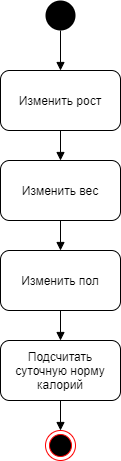

The diagram above was exported from draw.io. Its source (the exported page's mxGraphModel, read from the mxfile embedded in the PNG):
<mxGraphModel dx="1038" dy="523" grid="1" gridSize="10" guides="1" tooltips="1" connect="1" arrows="1" fold="1" page="1" pageScale="1" pageWidth="1169" pageHeight="826" background="#ffffff" math="0" shadow="0">
  <root>
    <mxCell id="0" />
    <mxCell id="1" parent="0" />
    <mxCell id="YDyeMxqYfivxK1VGZuLm-41" value="" style="ellipse;fillColor=#000000;strokeColor=none;" parent="1" vertex="1">
      <mxGeometry x="385" y="50" width="30" height="30" as="geometry" />
    </mxCell>
    <mxCell id="YDyeMxqYfivxK1VGZuLm-42" value="" style="html=1;verticalAlign=bottom;endArrow=block;exitX=0.5;exitY=1;exitDx=0;exitDy=0;" parent="1" source="YDyeMxqYfivxK1VGZuLm-41" edge="1">
      <mxGeometry width="80" relative="1" as="geometry">
        <mxPoint x="485" y="240" as="sourcePoint" />
        <mxPoint x="400" y="120" as="targetPoint" />
      </mxGeometry>
    </mxCell>
    <mxCell id="YDyeMxqYfivxK1VGZuLm-43" value="Изменить рост" style="rounded=1;whiteSpace=wrap;html=1;" parent="1" vertex="1">
      <mxGeometry x="340" y="120" width="120" height="60" as="geometry" />
    </mxCell>
    <mxCell id="YDyeMxqYfivxK1VGZuLm-44" value="" style="html=1;verticalAlign=bottom;endArrow=block;exitX=0.5;exitY=1;exitDx=0;exitDy=0;" parent="1" source="YDyeMxqYfivxK1VGZuLm-43" edge="1">
      <mxGeometry width="80" relative="1" as="geometry">
        <mxPoint x="410" y="90" as="sourcePoint" />
        <mxPoint x="400" y="210" as="targetPoint" />
      </mxGeometry>
    </mxCell>
    <mxCell id="YDyeMxqYfivxK1VGZuLm-45" value="Изменить вес" style="rounded=1;whiteSpace=wrap;html=1;" parent="1" vertex="1">
      <mxGeometry x="340" y="210" width="120" height="60" as="geometry" />
    </mxCell>
    <mxCell id="YDyeMxqYfivxK1VGZuLm-46" value="" style="html=1;verticalAlign=bottom;endArrow=block;exitX=0.5;exitY=1;exitDx=0;exitDy=0;" parent="1" edge="1">
      <mxGeometry width="80" relative="1" as="geometry">
        <mxPoint x="400" y="270" as="sourcePoint" />
        <mxPoint x="400" y="300" as="targetPoint" />
      </mxGeometry>
    </mxCell>
    <mxCell id="YDyeMxqYfivxK1VGZuLm-47" value="Изменить пол" style="rounded=1;whiteSpace=wrap;html=1;" parent="1" vertex="1">
      <mxGeometry x="340" y="300" width="120" height="60" as="geometry" />
    </mxCell>
    <mxCell id="YDyeMxqYfivxK1VGZuLm-48" value="" style="html=1;verticalAlign=bottom;endArrow=block;exitX=0.5;exitY=1;exitDx=0;exitDy=0;" parent="1" edge="1">
      <mxGeometry width="80" relative="1" as="geometry">
        <mxPoint x="400" y="360" as="sourcePoint" />
        <mxPoint x="400" y="390" as="targetPoint" />
      </mxGeometry>
    </mxCell>
    <mxCell id="YDyeMxqYfivxK1VGZuLm-57" value="Подсчитать суточную норму калорий" style="rounded=1;whiteSpace=wrap;html=1;" parent="1" vertex="1">
      <mxGeometry x="340" y="390" width="120" height="60" as="geometry" />
    </mxCell>
    <mxCell id="YDyeMxqYfivxK1VGZuLm-58" value="" style="html=1;verticalAlign=bottom;endArrow=block;exitX=0.5;exitY=1;exitDx=0;exitDy=0;" parent="1" source="YDyeMxqYfivxK1VGZuLm-57" edge="1">
      <mxGeometry width="80" relative="1" as="geometry">
        <mxPoint x="410" y="270" as="sourcePoint" />
        <mxPoint x="400" y="480" as="targetPoint" />
      </mxGeometry>
    </mxCell>
    <mxCell id="YDyeMxqYfivxK1VGZuLm-59" value="" style="ellipse;html=1;shape=endState;fillColor=#000000;strokeColor=#ff0000;" parent="1" vertex="1">
      <mxGeometry x="385" y="480" width="30" height="30" as="geometry" />
    </mxCell>
  </root>
</mxGraphModel>